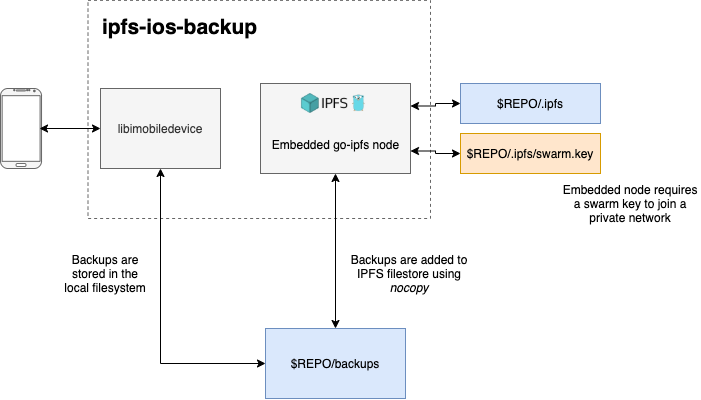

The diagram above was exported from draw.io. Its source (the exported page's mxGraphModel, read from the mxfile embedded in the PNG):
<mxGraphModel dx="1106" dy="797" grid="1" gridSize="10" guides="1" tooltips="1" connect="1" arrows="1" fold="1" page="1" pageScale="1" pageWidth="850" pageHeight="1100" math="0" shadow="0">
  <root>
    <mxCell id="0" />
    <mxCell id="1" parent="0" />
    <mxCell id="5dhtvDYj1rBAR6Sy0zKi-21" value="" style="rounded=0;whiteSpace=wrap;html=1;fillColor=none;strokeColor=#666666;fontColor=#333333;dashed=1;" vertex="1" parent="1">
      <mxGeometry x="207.5" y="11.88" width="342.5" height="218.12" as="geometry" />
    </mxCell>
    <mxCell id="5dhtvDYj1rBAR6Sy0zKi-1" value="" style="verticalLabelPosition=bottom;verticalAlign=top;html=1;shadow=0;dashed=0;strokeWidth=1;shape=mxgraph.android.phone2;strokeColor=#666666;fillColor=#f5f5f5;fontColor=#333333;" vertex="1" parent="1">
      <mxGeometry x="120" y="100" width="41.03" height="80" as="geometry" />
    </mxCell>
    <mxCell id="5dhtvDYj1rBAR6Sy0zKi-15" style="edgeStyle=orthogonalEdgeStyle;rounded=0;orthogonalLoop=1;jettySize=auto;html=1;exitX=0.5;exitY=1;exitDx=0;exitDy=0;entryX=0;entryY=0.5;entryDx=0;entryDy=0;startArrow=classic;startFill=1;" edge="1" parent="1" source="5dhtvDYj1rBAR6Sy0zKi-3" target="5dhtvDYj1rBAR6Sy0zKi-4">
      <mxGeometry relative="1" as="geometry" />
    </mxCell>
    <mxCell id="5dhtvDYj1rBAR6Sy0zKi-3" value="libimobiledevice" style="rounded=0;whiteSpace=wrap;html=1;fillColor=#f5f5f5;strokeColor=#666666;fontColor=#333333;" vertex="1" parent="1">
      <mxGeometry x="220" y="100" width="120" height="80" as="geometry" />
    </mxCell>
    <mxCell id="5dhtvDYj1rBAR6Sy0zKi-17" style="edgeStyle=orthogonalEdgeStyle;rounded=0;orthogonalLoop=1;jettySize=auto;html=1;exitX=0.5;exitY=0;exitDx=0;exitDy=0;entryX=0.5;entryY=1;entryDx=0;entryDy=0;startArrow=classic;startFill=1;" edge="1" parent="1" source="5dhtvDYj1rBAR6Sy0zKi-4" target="5dhtvDYj1rBAR6Sy0zKi-6">
      <mxGeometry relative="1" as="geometry" />
    </mxCell>
    <mxCell id="5dhtvDYj1rBAR6Sy0zKi-4" value="$REPO/backups" style="rounded=0;whiteSpace=wrap;html=1;fillColor=#dae8fc;strokeColor=#6c8ebf;" vertex="1" parent="1">
      <mxGeometry x="385" y="340" width="140" height="70" as="geometry" />
    </mxCell>
    <mxCell id="5dhtvDYj1rBAR6Sy0zKi-26" style="edgeStyle=orthogonalEdgeStyle;rounded=0;orthogonalLoop=1;jettySize=auto;html=1;exitX=0;exitY=0.5;exitDx=0;exitDy=0;entryX=1;entryY=0.25;entryDx=0;entryDy=0;startArrow=classic;startFill=1;fontSize=21;" edge="1" parent="1" source="5dhtvDYj1rBAR6Sy0zKi-5" target="5dhtvDYj1rBAR6Sy0zKi-6">
      <mxGeometry relative="1" as="geometry" />
    </mxCell>
    <mxCell id="5dhtvDYj1rBAR6Sy0zKi-5" value="$REPO/.ipfs" style="rounded=0;whiteSpace=wrap;html=1;fillColor=#dae8fc;strokeColor=#6c8ebf;" vertex="1" parent="1">
      <mxGeometry x="580" y="95" width="140" height="40" as="geometry" />
    </mxCell>
    <mxCell id="5dhtvDYj1rBAR6Sy0zKi-14" value="" style="endArrow=classic;startArrow=classic;html=1;exitX=0.951;exitY=0.5;exitDx=0;exitDy=0;exitPerimeter=0;entryX=0;entryY=0.5;entryDx=0;entryDy=0;" edge="1" parent="1" source="5dhtvDYj1rBAR6Sy0zKi-1" target="5dhtvDYj1rBAR6Sy0zKi-3">
      <mxGeometry width="50" height="50" relative="1" as="geometry">
        <mxPoint x="400" y="320" as="sourcePoint" />
        <mxPoint x="450" y="270" as="targetPoint" />
      </mxGeometry>
    </mxCell>
    <mxCell id="5dhtvDYj1rBAR6Sy0zKi-16" value="Backups are stored in the local filesystem" style="text;html=1;strokeColor=none;fillColor=none;align=center;verticalAlign=middle;whiteSpace=wrap;rounded=0;dashed=1;" vertex="1" parent="1">
      <mxGeometry x="180" y="260" width="90" height="50" as="geometry" />
    </mxCell>
    <mxCell id="5dhtvDYj1rBAR6Sy0zKi-18" value="Backups are added to IPFS filestore using &lt;i&gt;nocopy&lt;/i&gt;" style="text;html=1;strokeColor=none;fillColor=none;align=center;verticalAlign=middle;whiteSpace=wrap;rounded=0;dashed=1;" vertex="1" parent="1">
      <mxGeometry x="468.75" y="260" width="120" height="50" as="geometry" />
    </mxCell>
    <mxCell id="5dhtvDYj1rBAR6Sy0zKi-25" style="edgeStyle=orthogonalEdgeStyle;rounded=0;orthogonalLoop=1;jettySize=auto;html=1;exitX=0;exitY=0.5;exitDx=0;exitDy=0;entryX=1;entryY=0.75;entryDx=0;entryDy=0;startArrow=classic;startFill=1;fontSize=21;" edge="1" parent="1" source="5dhtvDYj1rBAR6Sy0zKi-19" target="5dhtvDYj1rBAR6Sy0zKi-6">
      <mxGeometry relative="1" as="geometry" />
    </mxCell>
    <mxCell id="5dhtvDYj1rBAR6Sy0zKi-19" value="$REPO/.ipfs/swarm.key" style="rounded=0;whiteSpace=wrap;html=1;fillColor=#ffe6cc;strokeColor=#d79b00;" vertex="1" parent="1">
      <mxGeometry x="580" y="145" width="140" height="40" as="geometry" />
    </mxCell>
    <mxCell id="5dhtvDYj1rBAR6Sy0zKi-20" value="Embedded node requires a swarm key to join a private network" style="text;html=1;strokeColor=none;fillColor=none;align=center;verticalAlign=middle;whiteSpace=wrap;rounded=0;dashed=1;" vertex="1" parent="1">
      <mxGeometry x="680" y="190" width="140" height="50" as="geometry" />
    </mxCell>
    <mxCell id="5dhtvDYj1rBAR6Sy0zKi-22" value="ipfs-ios-backup" style="text;html=1;strokeColor=none;fillColor=none;align=center;verticalAlign=middle;whiteSpace=wrap;rounded=0;dashed=1;fontSize=21;fontStyle=1" vertex="1" parent="1">
      <mxGeometry x="207.5" y="27.5" width="182.5" height="22.5" as="geometry" />
    </mxCell>
    <mxCell id="5dhtvDYj1rBAR6Sy0zKi-23" value="" style="group" vertex="1" connectable="0" parent="1">
      <mxGeometry x="380" y="95" width="230" height="90" as="geometry" />
    </mxCell>
    <mxCell id="5dhtvDYj1rBAR6Sy0zKi-24" value="" style="group" vertex="1" connectable="0" parent="5dhtvDYj1rBAR6Sy0zKi-23">
      <mxGeometry width="150" height="90" as="geometry" />
    </mxCell>
    <mxCell id="5dhtvDYj1rBAR6Sy0zKi-6" value="" style="rounded=0;whiteSpace=wrap;html=1;fillColor=#f5f5f5;strokeColor=#666666;fontColor=#333333;" vertex="1" parent="5dhtvDYj1rBAR6Sy0zKi-24">
      <mxGeometry width="150" height="90" as="geometry" />
    </mxCell>
    <mxCell id="5dhtvDYj1rBAR6Sy0zKi-7" value="Embedded go-ipfs node" style="text;html=1;strokeColor=none;fillColor=none;align=center;verticalAlign=middle;whiteSpace=wrap;rounded=0;dashed=1;" vertex="1" parent="5dhtvDYj1rBAR6Sy0zKi-24">
      <mxGeometry x="2.629999999999999" y="40.000588235294124" width="145" height="42.35294117647059" as="geometry" />
    </mxCell>
    <mxCell id="5dhtvDYj1rBAR6Sy0zKi-12" value="" style="shape=image;imageAspect=0;aspect=fixed;verticalLabelPosition=bottom;verticalAlign=top;dashed=1;fillColor=none;image=https://camo.githubusercontent.com/140c9a1fac2bafdc2f2a34208b5639edb6fe08e8/68747470733a2f2f697066732e696f2f697066732f516d566b37737272776168584c4e6d634459767955454a7074796f78706e646e52613537594a31314c346a5632362f697066732e676f2e706e67;" vertex="1" parent="5dhtvDYj1rBAR6Sy0zKi-24">
      <mxGeometry x="40.000000000000014" y="10.00058823529412" width="70.27" height="20" as="geometry" />
    </mxCell>
    <mxCell id="5dhtvDYj1rBAR6Sy0zKi-9" style="edgeStyle=orthogonalEdgeStyle;rounded=0;orthogonalLoop=1;jettySize=auto;html=1;exitX=0.5;exitY=1;exitDx=0;exitDy=0;" edge="1" parent="5dhtvDYj1rBAR6Sy0zKi-24" source="5dhtvDYj1rBAR6Sy0zKi-6" target="5dhtvDYj1rBAR6Sy0zKi-6">
      <mxGeometry relative="1" as="geometry" />
    </mxCell>
    <mxCell id="5dhtvDYj1rBAR6Sy0zKi-13" style="edgeStyle=orthogonalEdgeStyle;rounded=0;orthogonalLoop=1;jettySize=auto;html=1;exitX=0.5;exitY=1;exitDx=0;exitDy=0;" edge="1" parent="5dhtvDYj1rBAR6Sy0zKi-24" source="5dhtvDYj1rBAR6Sy0zKi-7" target="5dhtvDYj1rBAR6Sy0zKi-7">
      <mxGeometry relative="1" as="geometry" />
    </mxCell>
  </root>
</mxGraphModel>